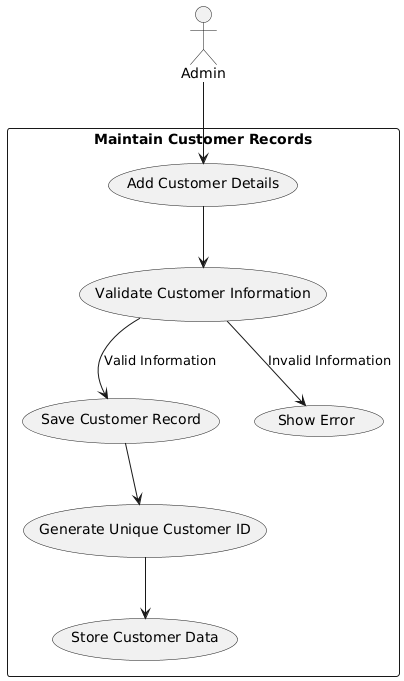

The diagram above was rendered by PlantUML. Its source (embedded in the PNG):
@startuml
actor Admin

rectangle "Maintain Customer Records" {
    Admin --> (Add Customer Details)
    (Add Customer Details) --> (Validate Customer Information)
    (Validate Customer Information) --> (Save Customer Record) : Valid Information
    (Validate Customer Information) --> (Show Error) : Invalid Information
    (Save Customer Record) --> (Generate Unique Customer ID)
    (Generate Unique Customer ID) --> (Store Customer Data)
}
@enduml